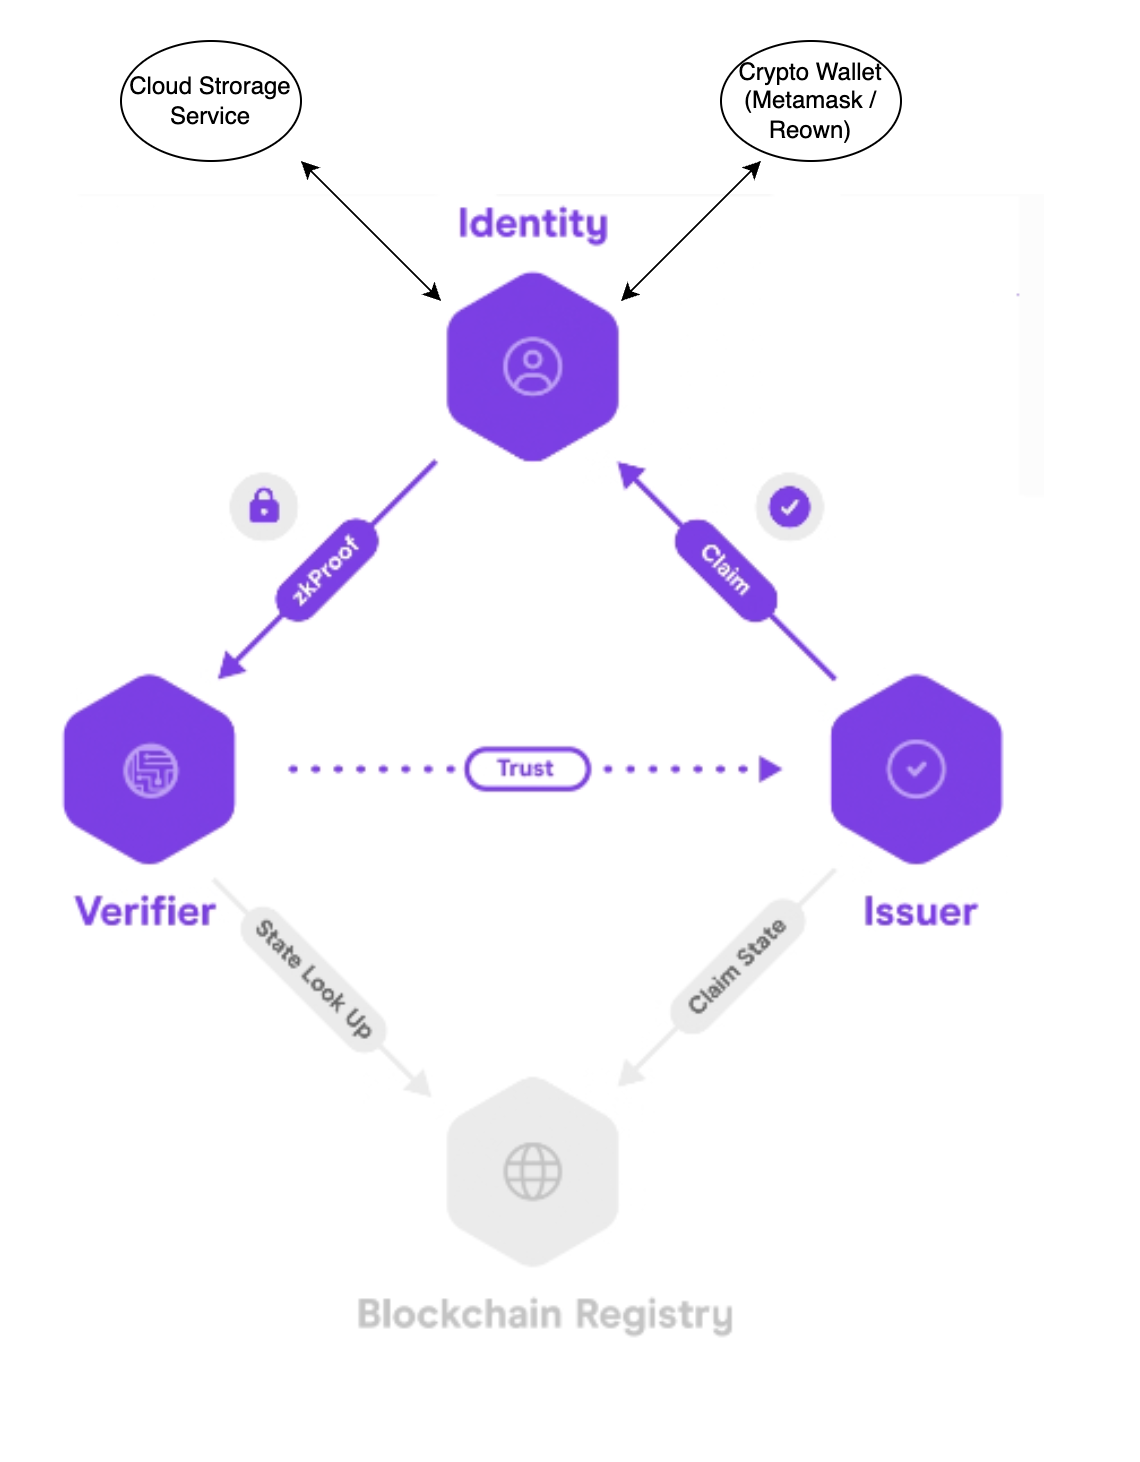

The diagram above was exported from draw.io. Its source (the exported page's mxGraphModel, read from the mxfile embedded in the PNG):
<mxGraphModel dx="1281" dy="885" grid="1" gridSize="10" guides="1" tooltips="1" connect="1" arrows="1" fold="1" page="1" pageScale="1" pageWidth="827" pageHeight="1169" math="0" shadow="0">
  <root>
    <mxCell id="0" />
    <mxCell id="1" parent="0" />
    <UserObject label="&lt;a target=&quot;_blank&quot; rel=&quot;noopener noreferrer&quot; href=&quot;https://github.com/0xPolygonID/tutorials/blob/main/mkdocs/docs/imgs/triangle-of-trust-polygonID.png&quot; style=&quot;box-sizing: border-box; background-color: transparent; color: var(--fgColor-accent, var(--color-accent-fg)); text-decoration: underline; text-underline-offset: 0.2rem; font-family: -apple-system, BlinkMacSystemFont, &amp;quot;Segoe UI&amp;quot;, &amp;quot;Noto Sans&amp;quot;, Helvetica, Arial, sans-serif, &amp;quot;Apple Color Emoji&amp;quot;, &amp;quot;Segoe UI Emoji&amp;quot;; font-size: 14px; font-style: normal; font-variant-caps: normal; font-weight: 400; letter-spacing: normal; orphans: auto; text-align: -webkit-center; text-indent: 0px; text-transform: none; white-space: normal; widows: auto; word-spacing: 0px; -webkit-text-stroke-width: 0px;&quot;&gt;&lt;img src=&quot;https://github.com/0xPolygonID/tutorials/raw/main/mkdocs/docs/imgs/triangle-of-trust-polygonID.png&quot; align=&quot;center&quot; width=&quot;500&quot; style=&quot;box-sizing: content-box; border-style: none; max-width: 100%;&quot;&gt;&lt;/a&gt;" link="&lt;a target=&quot;_blank&quot; rel=&quot;noopener noreferrer&quot; href=&quot;https://github.com/0xPolygonID/tutorials/blob/main/mkdocs/docs/imgs/triangle-of-trust-polygonID.png&quot; style=&quot;box-sizing: border-box; background-color: transparent; color: var(--fgColor-accent, var(--color-accent-fg)); text-decoration: underline; text-underline-offset: 0.2rem; font-family: -apple-system, BlinkMacSystemFont, &amp;quot;Segoe UI&amp;quot;, &amp;quot;Noto Sans&amp;quot;, Helvetica, Arial, sans-serif, &amp;quot;Apple Color Emoji&amp;quot;, &amp;quot;Segoe UI Emoji&amp;quot;; font-size: 14px; font-style: normal; font-variant-caps: normal; font-weight: 400; letter-spacing: normal; orphans: auto; text-align: -webkit-center; text-indent: 0px; text-transform: none; white-space: normal; widows: auto; word-spacing: 0px; -webkit-text-stroke-width: 0px;&quot;&gt;&lt;img src=&quot;https://github.com/0xPolygonID/tutorials/raw/main/mkdocs/docs/imgs/triangle-of-trust-polygonID.png&quot; align=&quot;center&quot; width=&quot;500&quot; style=&quot;box-sizing: content-box; border-style: none; max-width: 100%;&quot;&gt;&lt;/a&gt;" id="2">
      <mxCell style="text;whiteSpace=wrap;html=1;" vertex="1" parent="1">
        <mxGeometry x="100" y="130" width="530" height="620" as="geometry" />
      </mxCell>
    </UserObject>
    <mxCell id="3" value="Cloud Strorage Service" style="ellipse;whiteSpace=wrap;html=1;" vertex="1" parent="1">
      <mxGeometry x="140" y="60" width="90" height="60" as="geometry" />
    </mxCell>
    <mxCell id="4" value="Crypto Wallet&lt;div&gt;(Metamask / Reown)&lt;/div&gt;" style="ellipse;whiteSpace=wrap;html=1;" vertex="1" parent="1">
      <mxGeometry x="440" y="60" width="90" height="60" as="geometry" />
    </mxCell>
    <mxCell id="5" value="" style="endArrow=classic;startArrow=classic;html=1;rounded=0;strokeColor=default;" edge="1" parent="1">
      <mxGeometry width="50" height="50" relative="1" as="geometry">
        <mxPoint x="300" y="190" as="sourcePoint" />
        <mxPoint x="230" y="120" as="targetPoint" />
      </mxGeometry>
    </mxCell>
    <mxCell id="6" value="" style="endArrow=classic;startArrow=classic;html=1;rounded=0;strokeColor=default;" edge="1" parent="1">
      <mxGeometry width="50" height="50" relative="1" as="geometry">
        <mxPoint x="390" y="190" as="sourcePoint" />
        <mxPoint x="460" y="120" as="targetPoint" />
      </mxGeometry>
    </mxCell>
  </root>
</mxGraphModel>